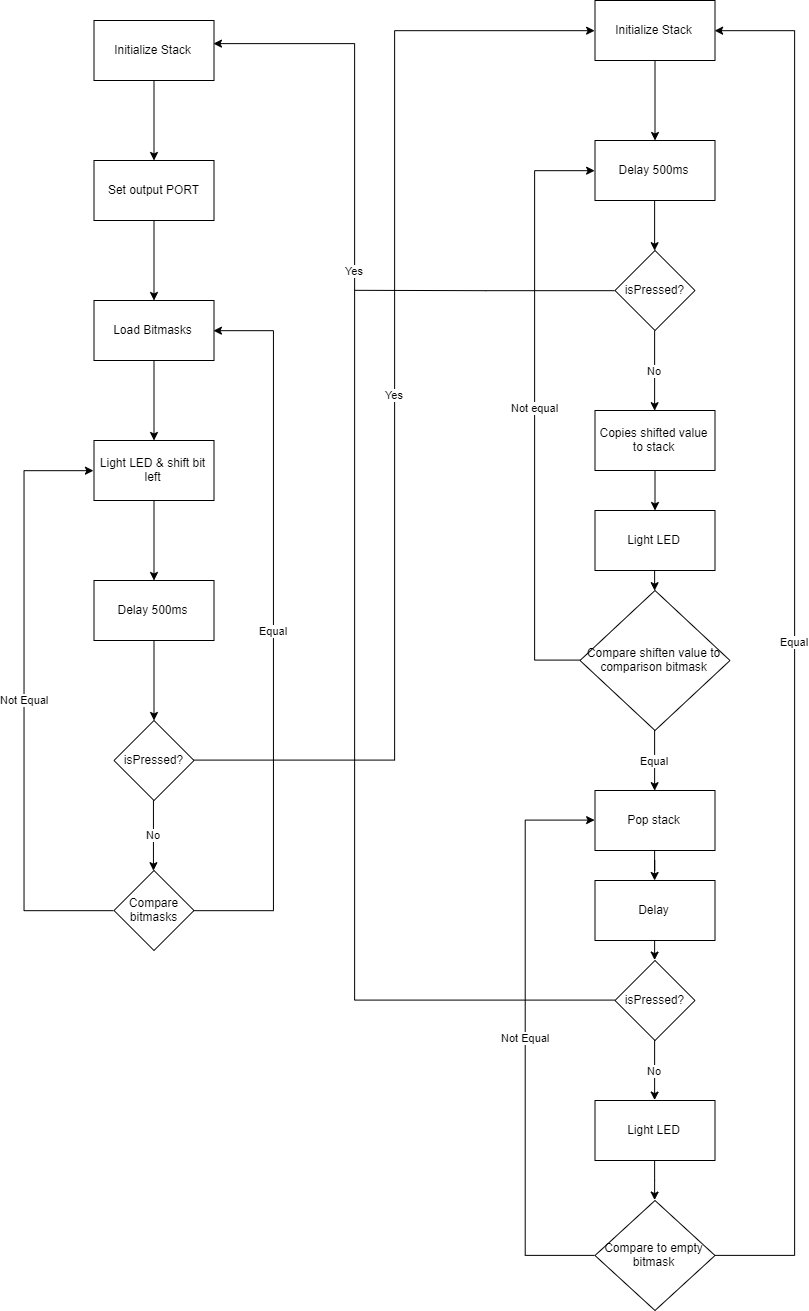

The diagram above was exported from draw.io. Its source (the exported page's mxGraphModel, read from the mxfile embedded in the PNG):
<mxGraphModel dx="1354" dy="761" grid="1" gridSize="10" guides="1" tooltips="1" connect="1" arrows="1" fold="1" page="1" pageScale="1" pageWidth="827" pageHeight="1169" math="0" shadow="0">
  <root>
    <mxCell id="0" />
    <mxCell id="1" parent="0" />
    <mxCell id="onqA2ES2vMBBAIK8Y4eg-3" value="" style="edgeStyle=orthogonalEdgeStyle;rounded=0;orthogonalLoop=1;jettySize=auto;html=1;" edge="1" parent="1" source="onqA2ES2vMBBAIK8Y4eg-1" target="onqA2ES2vMBBAIK8Y4eg-2">
      <mxGeometry relative="1" as="geometry" />
    </mxCell>
    <mxCell id="onqA2ES2vMBBAIK8Y4eg-1" value="Initialize Stack" style="rounded=0;whiteSpace=wrap;html=1;" vertex="1" parent="1">
      <mxGeometry x="119.5" y="50" width="120" height="60" as="geometry" />
    </mxCell>
    <mxCell id="onqA2ES2vMBBAIK8Y4eg-5" value="" style="edgeStyle=orthogonalEdgeStyle;rounded=0;orthogonalLoop=1;jettySize=auto;html=1;" edge="1" parent="1" source="onqA2ES2vMBBAIK8Y4eg-2" target="onqA2ES2vMBBAIK8Y4eg-4">
      <mxGeometry relative="1" as="geometry" />
    </mxCell>
    <mxCell id="onqA2ES2vMBBAIK8Y4eg-2" value="Set output PORT" style="rounded=0;whiteSpace=wrap;html=1;" vertex="1" parent="1">
      <mxGeometry x="119.5" y="190" width="120" height="60" as="geometry" />
    </mxCell>
    <mxCell id="onqA2ES2vMBBAIK8Y4eg-7" value="" style="edgeStyle=orthogonalEdgeStyle;rounded=0;orthogonalLoop=1;jettySize=auto;html=1;" edge="1" parent="1" source="onqA2ES2vMBBAIK8Y4eg-4" target="onqA2ES2vMBBAIK8Y4eg-6">
      <mxGeometry relative="1" as="geometry" />
    </mxCell>
    <mxCell id="onqA2ES2vMBBAIK8Y4eg-4" value="Load Bitmasks" style="rounded=0;whiteSpace=wrap;html=1;" vertex="1" parent="1">
      <mxGeometry x="119.5" y="330" width="120" height="60" as="geometry" />
    </mxCell>
    <mxCell id="onqA2ES2vMBBAIK8Y4eg-9" value="" style="edgeStyle=orthogonalEdgeStyle;rounded=0;orthogonalLoop=1;jettySize=auto;html=1;" edge="1" parent="1" source="onqA2ES2vMBBAIK8Y4eg-6" target="onqA2ES2vMBBAIK8Y4eg-8">
      <mxGeometry relative="1" as="geometry" />
    </mxCell>
    <mxCell id="onqA2ES2vMBBAIK8Y4eg-6" value="Light LED &amp;amp; shift bit left" style="rounded=0;whiteSpace=wrap;html=1;" vertex="1" parent="1">
      <mxGeometry x="119.5" y="470" width="120" height="60" as="geometry" />
    </mxCell>
    <mxCell id="onqA2ES2vMBBAIK8Y4eg-56" value="" style="edgeStyle=orthogonalEdgeStyle;rounded=0;orthogonalLoop=1;jettySize=auto;html=1;" edge="1" parent="1" source="onqA2ES2vMBBAIK8Y4eg-8">
      <mxGeometry relative="1" as="geometry">
        <mxPoint x="179.5" y="749.9999999999998" as="targetPoint" />
      </mxGeometry>
    </mxCell>
    <mxCell id="onqA2ES2vMBBAIK8Y4eg-8" value="Delay 500ms" style="rounded=0;whiteSpace=wrap;html=1;" vertex="1" parent="1">
      <mxGeometry x="119.5" y="610" width="120" height="60" as="geometry" />
    </mxCell>
    <mxCell id="onqA2ES2vMBBAIK8Y4eg-14" value="Equal" style="edgeStyle=orthogonalEdgeStyle;rounded=0;orthogonalLoop=1;jettySize=auto;html=1;exitX=1;exitY=0.5;exitDx=0;exitDy=0;entryX=1;entryY=0.5;entryDx=0;entryDy=0;" edge="1" parent="1" source="onqA2ES2vMBBAIK8Y4eg-12" target="onqA2ES2vMBBAIK8Y4eg-4">
      <mxGeometry relative="1" as="geometry">
        <mxPoint x="309.5" y="350" as="targetPoint" />
        <Array as="points">
          <mxPoint x="299" y="940" />
          <mxPoint x="299" y="360" />
        </Array>
      </mxGeometry>
    </mxCell>
    <mxCell id="onqA2ES2vMBBAIK8Y4eg-18" value="Not Equal" style="edgeStyle=orthogonalEdgeStyle;rounded=0;orthogonalLoop=1;jettySize=auto;html=1;exitX=0;exitY=0.5;exitDx=0;exitDy=0;entryX=0;entryY=0.5;entryDx=0;entryDy=0;" edge="1" parent="1" source="onqA2ES2vMBBAIK8Y4eg-12" target="onqA2ES2vMBBAIK8Y4eg-6">
      <mxGeometry relative="1" as="geometry">
        <Array as="points">
          <mxPoint x="50" y="940" />
          <mxPoint x="50" y="500" />
        </Array>
      </mxGeometry>
    </mxCell>
    <mxCell id="onqA2ES2vMBBAIK8Y4eg-12" value="Compare&lt;br&gt;bitmasks" style="rhombus;whiteSpace=wrap;html=1;" vertex="1" parent="1">
      <mxGeometry x="139.5" y="900" width="80" height="80" as="geometry" />
    </mxCell>
    <mxCell id="onqA2ES2vMBBAIK8Y4eg-21" value="" style="edgeStyle=orthogonalEdgeStyle;rounded=0;orthogonalLoop=1;jettySize=auto;html=1;" edge="1" parent="1" source="onqA2ES2vMBBAIK8Y4eg-19" target="onqA2ES2vMBBAIK8Y4eg-20">
      <mxGeometry relative="1" as="geometry" />
    </mxCell>
    <mxCell id="onqA2ES2vMBBAIK8Y4eg-19" value="Initialize Stack" style="rounded=0;whiteSpace=wrap;html=1;" vertex="1" parent="1">
      <mxGeometry x="620.5" y="30" width="120" height="60" as="geometry" />
    </mxCell>
    <mxCell id="onqA2ES2vMBBAIK8Y4eg-66" style="edgeStyle=orthogonalEdgeStyle;rounded=0;orthogonalLoop=1;jettySize=auto;html=1;exitX=0.5;exitY=1;exitDx=0;exitDy=0;entryX=0.5;entryY=0;entryDx=0;entryDy=0;" edge="1" parent="1" source="onqA2ES2vMBBAIK8Y4eg-20" target="onqA2ES2vMBBAIK8Y4eg-65">
      <mxGeometry relative="1" as="geometry" />
    </mxCell>
    <mxCell id="onqA2ES2vMBBAIK8Y4eg-20" value="Delay 500ms" style="rounded=0;whiteSpace=wrap;html=1;" vertex="1" parent="1">
      <mxGeometry x="620.5" y="170" width="120" height="60" as="geometry" />
    </mxCell>
    <mxCell id="onqA2ES2vMBBAIK8Y4eg-25" value="" style="edgeStyle=orthogonalEdgeStyle;rounded=0;orthogonalLoop=1;jettySize=auto;html=1;" edge="1" parent="1" source="onqA2ES2vMBBAIK8Y4eg-22" target="onqA2ES2vMBBAIK8Y4eg-24">
      <mxGeometry relative="1" as="geometry" />
    </mxCell>
    <mxCell id="onqA2ES2vMBBAIK8Y4eg-22" value="Copies shifted value to stack" style="rounded=0;whiteSpace=wrap;html=1;" vertex="1" parent="1">
      <mxGeometry x="620.5" y="440" width="120" height="60" as="geometry" />
    </mxCell>
    <mxCell id="onqA2ES2vMBBAIK8Y4eg-27" style="edgeStyle=orthogonalEdgeStyle;rounded=0;orthogonalLoop=1;jettySize=auto;html=1;exitX=0.5;exitY=1;exitDx=0;exitDy=0;entryX=0.5;entryY=0;entryDx=0;entryDy=0;" edge="1" parent="1" source="onqA2ES2vMBBAIK8Y4eg-24" target="onqA2ES2vMBBAIK8Y4eg-26">
      <mxGeometry relative="1" as="geometry" />
    </mxCell>
    <mxCell id="onqA2ES2vMBBAIK8Y4eg-24" value="Light LED" style="rounded=0;whiteSpace=wrap;html=1;" vertex="1" parent="1">
      <mxGeometry x="620.5" y="540" width="120" height="60" as="geometry" />
    </mxCell>
    <mxCell id="onqA2ES2vMBBAIK8Y4eg-29" value="Not equal" style="edgeStyle=orthogonalEdgeStyle;rounded=0;orthogonalLoop=1;jettySize=auto;html=1;exitX=0;exitY=0.5;exitDx=0;exitDy=0;entryX=0;entryY=0.5;entryDx=0;entryDy=0;" edge="1" parent="1" source="onqA2ES2vMBBAIK8Y4eg-26" target="onqA2ES2vMBBAIK8Y4eg-20">
      <mxGeometry relative="1" as="geometry">
        <Array as="points">
          <mxPoint x="560" y="690" />
          <mxPoint x="560" y="200" />
        </Array>
      </mxGeometry>
    </mxCell>
    <mxCell id="onqA2ES2vMBBAIK8Y4eg-31" value="Equal" style="edgeStyle=orthogonalEdgeStyle;rounded=0;orthogonalLoop=1;jettySize=auto;html=1;entryX=0.5;entryY=0;entryDx=0;entryDy=0;" edge="1" parent="1" source="onqA2ES2vMBBAIK8Y4eg-26" target="onqA2ES2vMBBAIK8Y4eg-32">
      <mxGeometry relative="1" as="geometry">
        <mxPoint x="680.5" y="783.5" as="targetPoint" />
      </mxGeometry>
    </mxCell>
    <mxCell id="onqA2ES2vMBBAIK8Y4eg-26" value="Compare shiften value to comparison bitmask" style="rhombus;whiteSpace=wrap;html=1;" vertex="1" parent="1">
      <mxGeometry x="605.5" y="620" width="150" height="140" as="geometry" />
    </mxCell>
    <mxCell id="onqA2ES2vMBBAIK8Y4eg-34" value="" style="edgeStyle=orthogonalEdgeStyle;rounded=0;orthogonalLoop=1;jettySize=auto;html=1;" edge="1" parent="1" source="onqA2ES2vMBBAIK8Y4eg-32" target="onqA2ES2vMBBAIK8Y4eg-33">
      <mxGeometry relative="1" as="geometry" />
    </mxCell>
    <mxCell id="onqA2ES2vMBBAIK8Y4eg-32" value="Pop stack" style="rounded=0;whiteSpace=wrap;html=1;" vertex="1" parent="1">
      <mxGeometry x="620.5" y="820" width="120" height="60" as="geometry" />
    </mxCell>
    <mxCell id="onqA2ES2vMBBAIK8Y4eg-61" style="edgeStyle=orthogonalEdgeStyle;rounded=0;orthogonalLoop=1;jettySize=auto;html=1;exitX=0.5;exitY=1;exitDx=0;exitDy=0;entryX=0.5;entryY=0;entryDx=0;entryDy=0;" edge="1" parent="1" source="onqA2ES2vMBBAIK8Y4eg-33" target="onqA2ES2vMBBAIK8Y4eg-60">
      <mxGeometry relative="1" as="geometry" />
    </mxCell>
    <mxCell id="onqA2ES2vMBBAIK8Y4eg-33" value="Delay" style="rounded=0;whiteSpace=wrap;html=1;" vertex="1" parent="1">
      <mxGeometry x="620.5" y="910" width="120" height="60" as="geometry" />
    </mxCell>
    <mxCell id="onqA2ES2vMBBAIK8Y4eg-38" value="" style="edgeStyle=orthogonalEdgeStyle;rounded=0;orthogonalLoop=1;jettySize=auto;html=1;entryX=0.5;entryY=0;entryDx=0;entryDy=0;" edge="1" parent="1" source="onqA2ES2vMBBAIK8Y4eg-35" target="onqA2ES2vMBBAIK8Y4eg-39">
      <mxGeometry relative="1" as="geometry">
        <mxPoint x="680.5" y="1240" as="targetPoint" />
      </mxGeometry>
    </mxCell>
    <mxCell id="onqA2ES2vMBBAIK8Y4eg-35" value="Light LED" style="rounded=0;whiteSpace=wrap;html=1;" vertex="1" parent="1">
      <mxGeometry x="620.5" y="1130" width="120" height="60" as="geometry" />
    </mxCell>
    <mxCell id="onqA2ES2vMBBAIK8Y4eg-42" value="Equal" style="edgeStyle=orthogonalEdgeStyle;rounded=0;orthogonalLoop=1;jettySize=auto;html=1;exitX=1;exitY=0.5;exitDx=0;exitDy=0;entryX=1;entryY=0.5;entryDx=0;entryDy=0;" edge="1" parent="1" source="onqA2ES2vMBBAIK8Y4eg-39" target="onqA2ES2vMBBAIK8Y4eg-19">
      <mxGeometry relative="1" as="geometry">
        <Array as="points">
          <mxPoint x="820.5" y="1285" />
          <mxPoint x="820.5" y="60" />
        </Array>
      </mxGeometry>
    </mxCell>
    <mxCell id="onqA2ES2vMBBAIK8Y4eg-43" value="Not Equal" style="edgeStyle=orthogonalEdgeStyle;rounded=0;orthogonalLoop=1;jettySize=auto;html=1;exitX=0;exitY=0.5;exitDx=0;exitDy=0;entryX=0;entryY=0.5;entryDx=0;entryDy=0;" edge="1" parent="1" source="onqA2ES2vMBBAIK8Y4eg-39" target="onqA2ES2vMBBAIK8Y4eg-32">
      <mxGeometry relative="1" as="geometry">
        <Array as="points">
          <mxPoint x="550.5" y="1285" />
          <mxPoint x="550.5" y="850" />
        </Array>
      </mxGeometry>
    </mxCell>
    <mxCell id="onqA2ES2vMBBAIK8Y4eg-39" value="Compare to empty&lt;br&gt;bitmask" style="rhombus;whiteSpace=wrap;html=1;" vertex="1" parent="1">
      <mxGeometry x="620.5" y="1230" width="120" height="110" as="geometry" />
    </mxCell>
    <mxCell id="onqA2ES2vMBBAIK8Y4eg-58" value="No" style="edgeStyle=orthogonalEdgeStyle;rounded=0;orthogonalLoop=1;jettySize=auto;html=1;exitX=0.5;exitY=1;exitDx=0;exitDy=0;entryX=0.5;entryY=0;entryDx=0;entryDy=0;" edge="1" parent="1" source="onqA2ES2vMBBAIK8Y4eg-57" target="onqA2ES2vMBBAIK8Y4eg-12">
      <mxGeometry relative="1" as="geometry" />
    </mxCell>
    <mxCell id="onqA2ES2vMBBAIK8Y4eg-59" value="Yes" style="edgeStyle=orthogonalEdgeStyle;rounded=0;orthogonalLoop=1;jettySize=auto;html=1;exitX=1;exitY=0.5;exitDx=0;exitDy=0;entryX=0;entryY=0.5;entryDx=0;entryDy=0;" edge="1" parent="1" source="onqA2ES2vMBBAIK8Y4eg-57" target="onqA2ES2vMBBAIK8Y4eg-19">
      <mxGeometry relative="1" as="geometry" />
    </mxCell>
    <mxCell id="onqA2ES2vMBBAIK8Y4eg-57" value="isPressed?" style="rhombus;whiteSpace=wrap;html=1;" vertex="1" parent="1">
      <mxGeometry x="139.5" y="750" width="80" height="80" as="geometry" />
    </mxCell>
    <mxCell id="onqA2ES2vMBBAIK8Y4eg-62" value="Yes" style="edgeStyle=orthogonalEdgeStyle;rounded=0;orthogonalLoop=1;jettySize=auto;html=1;exitX=0;exitY=0.5;exitDx=0;exitDy=0;entryX=0.995;entryY=0.379;entryDx=0;entryDy=0;entryPerimeter=0;" edge="1" parent="1" source="onqA2ES2vMBBAIK8Y4eg-60" target="onqA2ES2vMBBAIK8Y4eg-1">
      <mxGeometry x="0.4577" relative="1" as="geometry">
        <Array as="points">
          <mxPoint x="380" y="1030" />
          <mxPoint x="380" y="73" />
        </Array>
        <mxPoint as="offset" />
      </mxGeometry>
    </mxCell>
    <mxCell id="onqA2ES2vMBBAIK8Y4eg-63" value="No" style="edgeStyle=orthogonalEdgeStyle;rounded=0;orthogonalLoop=1;jettySize=auto;html=1;exitX=0.5;exitY=1;exitDx=0;exitDy=0;entryX=0.5;entryY=0;entryDx=0;entryDy=0;" edge="1" parent="1" source="onqA2ES2vMBBAIK8Y4eg-60" target="onqA2ES2vMBBAIK8Y4eg-35">
      <mxGeometry relative="1" as="geometry" />
    </mxCell>
    <mxCell id="onqA2ES2vMBBAIK8Y4eg-60" value="isPressed?" style="rhombus;whiteSpace=wrap;html=1;" vertex="1" parent="1">
      <mxGeometry x="640.5" y="990" width="80" height="80" as="geometry" />
    </mxCell>
    <mxCell id="onqA2ES2vMBBAIK8Y4eg-68" style="edgeStyle=orthogonalEdgeStyle;rounded=0;orthogonalLoop=1;jettySize=auto;html=1;exitX=0;exitY=0.5;exitDx=0;exitDy=0;endArrow=none;endFill=0;" edge="1" parent="1" source="onqA2ES2vMBBAIK8Y4eg-65">
      <mxGeometry relative="1" as="geometry">
        <mxPoint x="379.9999999999998" y="319.82352941176464" as="targetPoint" />
      </mxGeometry>
    </mxCell>
    <mxCell id="onqA2ES2vMBBAIK8Y4eg-70" value="No" style="edgeStyle=orthogonalEdgeStyle;rounded=0;orthogonalLoop=1;jettySize=auto;html=1;exitX=0.5;exitY=1;exitDx=0;exitDy=0;entryX=0.5;entryY=0;entryDx=0;entryDy=0;endArrow=classic;endFill=1;" edge="1" parent="1" source="onqA2ES2vMBBAIK8Y4eg-65" target="onqA2ES2vMBBAIK8Y4eg-22">
      <mxGeometry relative="1" as="geometry" />
    </mxCell>
    <mxCell id="onqA2ES2vMBBAIK8Y4eg-65" value="isPressed?" style="rhombus;whiteSpace=wrap;html=1;" vertex="1" parent="1">
      <mxGeometry x="640.5" y="280" width="80" height="80" as="geometry" />
    </mxCell>
  </root>
</mxGraphModel>